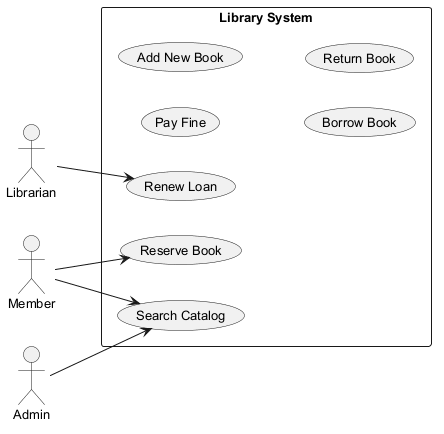

The diagram above was rendered by PlantUML. Its source (embedded in the PNG):
@startuml
skinparam backgroundColor #FFFFFF
skinparam classBackgroundColor #F3E5F5
skinparam classBorderColor #6A1B9A
skinparam defaultFontSize 13
left to right direction
actor "Librarian" as L
actor "Member" as M
actor "Admin" as A
rectangle "Library System" {
  usecase "Renew Loan" as UC_RenewLoan
  usecase "Pay Fine" as UC_PayFine
  usecase "Add New Book" as UC_AddNewBook
  usecase "Search Catalog" as UC_SearchCatalog
  usecase "Borrow Book" as UC_BorrowBook
  usecase "Reserve Book" as UC_ReserveBook
  usecase "Return Book" as UC_ReturnBook
}
L --> UC_RenewLoan
M --> UC_ReserveBook
M --> UC_SearchCatalog
A --> UC_SearchCatalog
@enduml